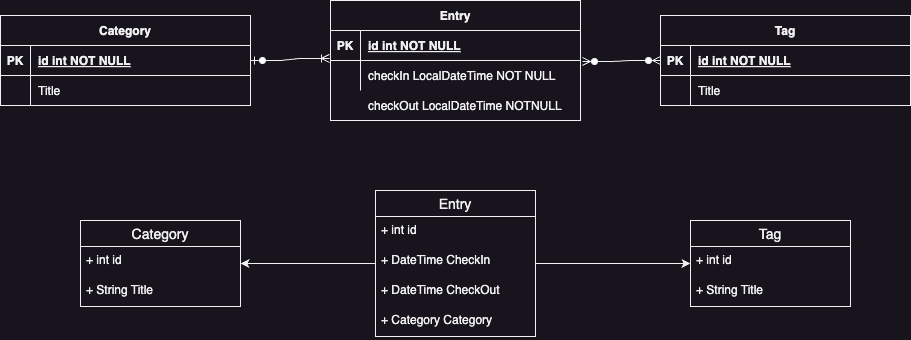

The diagram above was exported from draw.io. Its source (the exported page's mxGraphModel, read from the mxfile embedded in the PNG):
<mxGraphModel dx="2092" dy="907" grid="1" gridSize="10" guides="1" tooltips="1" connect="1" arrows="1" fold="1" page="1" pageScale="1" pageWidth="850" pageHeight="1100" math="0" shadow="0" extFonts="Permanent Marker^https://fonts.googleapis.com/css?family=Permanent+Marker">
  <root>
    <mxCell id="0" />
    <mxCell id="1" parent="0" />
    <mxCell id="C-vyLk0tnHw3VtMMgP7b-23" value="Entry" style="shape=table;startSize=30;container=1;collapsible=1;childLayout=tableLayout;fixedRows=1;rowLines=0;fontStyle=1;align=center;resizeLast=1;" parent="1" vertex="1">
      <mxGeometry x="300" y="230" width="250" height="120" as="geometry" />
    </mxCell>
    <mxCell id="C-vyLk0tnHw3VtMMgP7b-24" value="" style="shape=partialRectangle;collapsible=0;dropTarget=0;pointerEvents=0;fillColor=none;points=[[0,0.5],[1,0.5]];portConstraint=eastwest;top=0;left=0;right=0;bottom=1;" parent="C-vyLk0tnHw3VtMMgP7b-23" vertex="1">
      <mxGeometry y="30" width="250" height="30" as="geometry" />
    </mxCell>
    <mxCell id="C-vyLk0tnHw3VtMMgP7b-25" value="PK" style="shape=partialRectangle;overflow=hidden;connectable=0;fillColor=none;top=0;left=0;bottom=0;right=0;fontStyle=1;" parent="C-vyLk0tnHw3VtMMgP7b-24" vertex="1">
      <mxGeometry width="30" height="30" as="geometry">
        <mxRectangle width="30" height="30" as="alternateBounds" />
      </mxGeometry>
    </mxCell>
    <mxCell id="C-vyLk0tnHw3VtMMgP7b-26" value="id int NOT NULL" style="shape=partialRectangle;overflow=hidden;connectable=0;fillColor=none;top=0;left=0;bottom=0;right=0;align=left;spacingLeft=6;fontStyle=5;" parent="C-vyLk0tnHw3VtMMgP7b-24" vertex="1">
      <mxGeometry x="30" width="220" height="30" as="geometry">
        <mxRectangle width="220" height="30" as="alternateBounds" />
      </mxGeometry>
    </mxCell>
    <mxCell id="C-vyLk0tnHw3VtMMgP7b-27" value="" style="shape=partialRectangle;collapsible=0;dropTarget=0;pointerEvents=0;fillColor=none;points=[[0,0.5],[1,0.5]];portConstraint=eastwest;top=0;left=0;right=0;bottom=0;" parent="C-vyLk0tnHw3VtMMgP7b-23" vertex="1">
      <mxGeometry y="60" width="250" height="30" as="geometry" />
    </mxCell>
    <mxCell id="C-vyLk0tnHw3VtMMgP7b-28" value="" style="shape=partialRectangle;overflow=hidden;connectable=0;fillColor=none;top=0;left=0;bottom=0;right=0;" parent="C-vyLk0tnHw3VtMMgP7b-27" vertex="1">
      <mxGeometry width="30" height="30" as="geometry">
        <mxRectangle width="30" height="30" as="alternateBounds" />
      </mxGeometry>
    </mxCell>
    <mxCell id="C-vyLk0tnHw3VtMMgP7b-29" value="checkIn LocalDateTime NOT NULL" style="shape=partialRectangle;overflow=hidden;connectable=0;fillColor=none;top=0;left=0;bottom=0;right=0;align=left;spacingLeft=6;" parent="C-vyLk0tnHw3VtMMgP7b-27" vertex="1">
      <mxGeometry x="30" width="220" height="30" as="geometry">
        <mxRectangle width="220" height="30" as="alternateBounds" />
      </mxGeometry>
    </mxCell>
    <mxCell id="1YEKflbIcla6c2pt0c65-1" value="checkOut LocalDateTime NOTNULL" style="shape=partialRectangle;overflow=hidden;connectable=0;fillColor=none;top=0;left=0;bottom=0;right=0;align=left;spacingLeft=6;" vertex="1" parent="1">
      <mxGeometry x="330" y="320" width="220" height="30" as="geometry">
        <mxRectangle width="220" height="30" as="alternateBounds" />
      </mxGeometry>
    </mxCell>
    <mxCell id="1YEKflbIcla6c2pt0c65-2" value="Tag" style="shape=table;startSize=30;container=1;collapsible=1;childLayout=tableLayout;fixedRows=1;rowLines=0;fontStyle=1;align=center;resizeLast=1;" vertex="1" parent="1">
      <mxGeometry x="630" y="245" width="250" height="90" as="geometry" />
    </mxCell>
    <mxCell id="1YEKflbIcla6c2pt0c65-3" value="" style="shape=partialRectangle;collapsible=0;dropTarget=0;pointerEvents=0;fillColor=none;points=[[0,0.5],[1,0.5]];portConstraint=eastwest;top=0;left=0;right=0;bottom=1;" vertex="1" parent="1YEKflbIcla6c2pt0c65-2">
      <mxGeometry y="30" width="250" height="30" as="geometry" />
    </mxCell>
    <mxCell id="1YEKflbIcla6c2pt0c65-4" value="PK" style="shape=partialRectangle;overflow=hidden;connectable=0;fillColor=none;top=0;left=0;bottom=0;right=0;fontStyle=1;" vertex="1" parent="1YEKflbIcla6c2pt0c65-3">
      <mxGeometry width="30" height="30" as="geometry">
        <mxRectangle width="30" height="30" as="alternateBounds" />
      </mxGeometry>
    </mxCell>
    <mxCell id="1YEKflbIcla6c2pt0c65-5" value="id int NOT NULL" style="shape=partialRectangle;overflow=hidden;connectable=0;fillColor=none;top=0;left=0;bottom=0;right=0;align=left;spacingLeft=6;fontStyle=5;" vertex="1" parent="1YEKflbIcla6c2pt0c65-3">
      <mxGeometry x="30" width="220" height="30" as="geometry">
        <mxRectangle width="220" height="30" as="alternateBounds" />
      </mxGeometry>
    </mxCell>
    <mxCell id="1YEKflbIcla6c2pt0c65-6" value="" style="shape=partialRectangle;collapsible=0;dropTarget=0;pointerEvents=0;fillColor=none;points=[[0,0.5],[1,0.5]];portConstraint=eastwest;top=0;left=0;right=0;bottom=0;" vertex="1" parent="1YEKflbIcla6c2pt0c65-2">
      <mxGeometry y="60" width="250" height="30" as="geometry" />
    </mxCell>
    <mxCell id="1YEKflbIcla6c2pt0c65-7" value="" style="shape=partialRectangle;overflow=hidden;connectable=0;fillColor=none;top=0;left=0;bottom=0;right=0;" vertex="1" parent="1YEKflbIcla6c2pt0c65-6">
      <mxGeometry width="30" height="30" as="geometry">
        <mxRectangle width="30" height="30" as="alternateBounds" />
      </mxGeometry>
    </mxCell>
    <mxCell id="1YEKflbIcla6c2pt0c65-8" value="Title" style="shape=partialRectangle;overflow=hidden;connectable=0;fillColor=none;top=0;left=0;bottom=0;right=0;align=left;spacingLeft=6;" vertex="1" parent="1YEKflbIcla6c2pt0c65-6">
      <mxGeometry x="30" width="220" height="30" as="geometry">
        <mxRectangle width="220" height="30" as="alternateBounds" />
      </mxGeometry>
    </mxCell>
    <mxCell id="1YEKflbIcla6c2pt0c65-13" value="Category" style="shape=table;startSize=30;container=1;collapsible=1;childLayout=tableLayout;fixedRows=1;rowLines=0;fontStyle=1;align=center;resizeLast=1;" vertex="1" parent="1">
      <mxGeometry x="-30" y="245" width="250" height="90" as="geometry" />
    </mxCell>
    <mxCell id="1YEKflbIcla6c2pt0c65-14" value="" style="shape=partialRectangle;collapsible=0;dropTarget=0;pointerEvents=0;fillColor=none;points=[[0,0.5],[1,0.5]];portConstraint=eastwest;top=0;left=0;right=0;bottom=1;" vertex="1" parent="1YEKflbIcla6c2pt0c65-13">
      <mxGeometry y="30" width="250" height="30" as="geometry" />
    </mxCell>
    <mxCell id="1YEKflbIcla6c2pt0c65-15" value="PK" style="shape=partialRectangle;overflow=hidden;connectable=0;fillColor=none;top=0;left=0;bottom=0;right=0;fontStyle=1;" vertex="1" parent="1YEKflbIcla6c2pt0c65-14">
      <mxGeometry width="30" height="30" as="geometry">
        <mxRectangle width="30" height="30" as="alternateBounds" />
      </mxGeometry>
    </mxCell>
    <mxCell id="1YEKflbIcla6c2pt0c65-16" value="id int NOT NULL" style="shape=partialRectangle;overflow=hidden;connectable=0;fillColor=none;top=0;left=0;bottom=0;right=0;align=left;spacingLeft=6;fontStyle=5;" vertex="1" parent="1YEKflbIcla6c2pt0c65-14">
      <mxGeometry x="30" width="220" height="30" as="geometry">
        <mxRectangle width="220" height="30" as="alternateBounds" />
      </mxGeometry>
    </mxCell>
    <mxCell id="1YEKflbIcla6c2pt0c65-17" value="" style="shape=partialRectangle;collapsible=0;dropTarget=0;pointerEvents=0;fillColor=none;points=[[0,0.5],[1,0.5]];portConstraint=eastwest;top=0;left=0;right=0;bottom=0;" vertex="1" parent="1YEKflbIcla6c2pt0c65-13">
      <mxGeometry y="60" width="250" height="30" as="geometry" />
    </mxCell>
    <mxCell id="1YEKflbIcla6c2pt0c65-18" value="" style="shape=partialRectangle;overflow=hidden;connectable=0;fillColor=none;top=0;left=0;bottom=0;right=0;" vertex="1" parent="1YEKflbIcla6c2pt0c65-17">
      <mxGeometry width="30" height="30" as="geometry">
        <mxRectangle width="30" height="30" as="alternateBounds" />
      </mxGeometry>
    </mxCell>
    <mxCell id="1YEKflbIcla6c2pt0c65-19" value="Title" style="shape=partialRectangle;overflow=hidden;connectable=0;fillColor=none;top=0;left=0;bottom=0;right=0;align=left;spacingLeft=6;" vertex="1" parent="1YEKflbIcla6c2pt0c65-17">
      <mxGeometry x="30" width="220" height="30" as="geometry">
        <mxRectangle width="220" height="30" as="alternateBounds" />
      </mxGeometry>
    </mxCell>
    <mxCell id="1YEKflbIcla6c2pt0c65-34" value="" style="edgeStyle=orthogonalEdgeStyle;rounded=0;orthogonalLoop=1;jettySize=auto;html=1;" edge="1" parent="1" source="1YEKflbIcla6c2pt0c65-24" target="1YEKflbIcla6c2pt0c65-29">
      <mxGeometry relative="1" as="geometry" />
    </mxCell>
    <mxCell id="1YEKflbIcla6c2pt0c65-40" value="" style="edgeStyle=orthogonalEdgeStyle;rounded=0;orthogonalLoop=1;jettySize=auto;html=1;" edge="1" parent="1" source="1YEKflbIcla6c2pt0c65-24" target="1YEKflbIcla6c2pt0c65-35">
      <mxGeometry relative="1" as="geometry" />
    </mxCell>
    <mxCell id="1YEKflbIcla6c2pt0c65-24" value="Entry" style="swimlane;fontStyle=0;childLayout=stackLayout;horizontal=1;startSize=26;horizontalStack=0;resizeParent=1;resizeParentMax=0;resizeLast=0;collapsible=1;marginBottom=0;align=center;fontSize=14;" vertex="1" parent="1">
      <mxGeometry x="345" y="420" width="160" height="146" as="geometry" />
    </mxCell>
    <mxCell id="1YEKflbIcla6c2pt0c65-25" value="+ int id" style="text;strokeColor=none;fillColor=none;spacingLeft=4;spacingRight=4;overflow=hidden;rotatable=0;points=[[0,0.5],[1,0.5]];portConstraint=eastwest;fontSize=12;whiteSpace=wrap;html=1;" vertex="1" parent="1YEKflbIcla6c2pt0c65-24">
      <mxGeometry y="26" width="160" height="30" as="geometry" />
    </mxCell>
    <mxCell id="1YEKflbIcla6c2pt0c65-26" value="+ DateTime CheckIn" style="text;strokeColor=none;fillColor=none;spacingLeft=4;spacingRight=4;overflow=hidden;rotatable=0;points=[[0,0.5],[1,0.5]];portConstraint=eastwest;fontSize=12;whiteSpace=wrap;html=1;" vertex="1" parent="1YEKflbIcla6c2pt0c65-24">
      <mxGeometry y="56" width="160" height="30" as="geometry" />
    </mxCell>
    <mxCell id="1YEKflbIcla6c2pt0c65-28" value="+ DateTime CheckOut" style="text;strokeColor=none;fillColor=none;spacingLeft=4;spacingRight=4;overflow=hidden;rotatable=0;points=[[0,0.5],[1,0.5]];portConstraint=eastwest;fontSize=12;whiteSpace=wrap;html=1;" vertex="1" parent="1YEKflbIcla6c2pt0c65-24">
      <mxGeometry y="86" width="160" height="30" as="geometry" />
    </mxCell>
    <mxCell id="1YEKflbIcla6c2pt0c65-27" value="+ Category Category" style="text;strokeColor=none;fillColor=none;spacingLeft=4;spacingRight=4;overflow=hidden;rotatable=0;points=[[0,0.5],[1,0.5]];portConstraint=eastwest;fontSize=12;whiteSpace=wrap;html=1;" vertex="1" parent="1YEKflbIcla6c2pt0c65-24">
      <mxGeometry y="116" width="160" height="30" as="geometry" />
    </mxCell>
    <mxCell id="1YEKflbIcla6c2pt0c65-29" value="Tag" style="swimlane;fontStyle=0;childLayout=stackLayout;horizontal=1;startSize=26;horizontalStack=0;resizeParent=1;resizeParentMax=0;resizeLast=0;collapsible=1;marginBottom=0;align=center;fontSize=14;" vertex="1" parent="1">
      <mxGeometry x="660" y="450" width="160" height="86" as="geometry" />
    </mxCell>
    <mxCell id="1YEKflbIcla6c2pt0c65-30" value="+ int id" style="text;strokeColor=none;fillColor=none;spacingLeft=4;spacingRight=4;overflow=hidden;rotatable=0;points=[[0,0.5],[1,0.5]];portConstraint=eastwest;fontSize=12;whiteSpace=wrap;html=1;" vertex="1" parent="1YEKflbIcla6c2pt0c65-29">
      <mxGeometry y="26" width="160" height="30" as="geometry" />
    </mxCell>
    <mxCell id="1YEKflbIcla6c2pt0c65-31" value="+ String Title" style="text;strokeColor=none;fillColor=none;spacingLeft=4;spacingRight=4;overflow=hidden;rotatable=0;points=[[0,0.5],[1,0.5]];portConstraint=eastwest;fontSize=12;whiteSpace=wrap;html=1;" vertex="1" parent="1YEKflbIcla6c2pt0c65-29">
      <mxGeometry y="56" width="160" height="30" as="geometry" />
    </mxCell>
    <mxCell id="1YEKflbIcla6c2pt0c65-35" value="Category" style="swimlane;fontStyle=0;childLayout=stackLayout;horizontal=1;startSize=26;horizontalStack=0;resizeParent=1;resizeParentMax=0;resizeLast=0;collapsible=1;marginBottom=0;align=center;fontSize=14;" vertex="1" parent="1">
      <mxGeometry x="50" y="450" width="160" height="86" as="geometry" />
    </mxCell>
    <mxCell id="1YEKflbIcla6c2pt0c65-36" value="+ int id" style="text;strokeColor=none;fillColor=none;spacingLeft=4;spacingRight=4;overflow=hidden;rotatable=0;points=[[0,0.5],[1,0.5]];portConstraint=eastwest;fontSize=12;whiteSpace=wrap;html=1;" vertex="1" parent="1YEKflbIcla6c2pt0c65-35">
      <mxGeometry y="26" width="160" height="30" as="geometry" />
    </mxCell>
    <mxCell id="1YEKflbIcla6c2pt0c65-37" value="+ String Title" style="text;strokeColor=none;fillColor=none;spacingLeft=4;spacingRight=4;overflow=hidden;rotatable=0;points=[[0,0.5],[1,0.5]];portConstraint=eastwest;fontSize=12;whiteSpace=wrap;html=1;" vertex="1" parent="1YEKflbIcla6c2pt0c65-35">
      <mxGeometry y="56" width="160" height="30" as="geometry" />
    </mxCell>
    <mxCell id="1YEKflbIcla6c2pt0c65-41" value="" style="edgeStyle=entityRelationEdgeStyle;fontSize=12;html=1;endArrow=ERoneToMany;startArrow=ERzeroToOne;rounded=0;exitX=1;exitY=0.5;exitDx=0;exitDy=0;entryX=-0.004;entryY=-0.067;entryDx=0;entryDy=0;entryPerimeter=0;" edge="1" parent="1" source="1YEKflbIcla6c2pt0c65-14" target="C-vyLk0tnHw3VtMMgP7b-27">
      <mxGeometry width="100" height="100" relative="1" as="geometry">
        <mxPoint x="480" y="520" as="sourcePoint" />
        <mxPoint x="290" y="290" as="targetPoint" />
      </mxGeometry>
    </mxCell>
    <mxCell id="1YEKflbIcla6c2pt0c65-42" value="" style="edgeStyle=entityRelationEdgeStyle;fontSize=12;html=1;endArrow=ERzeroToMany;endFill=1;startArrow=ERzeroToMany;rounded=0;entryX=0;entryY=0.5;entryDx=0;entryDy=0;exitX=1.008;exitY=0.033;exitDx=0;exitDy=0;exitPerimeter=0;" edge="1" parent="1" source="C-vyLk0tnHw3VtMMgP7b-27" target="1YEKflbIcla6c2pt0c65-3">
      <mxGeometry width="100" height="100" relative="1" as="geometry">
        <mxPoint x="480" y="520" as="sourcePoint" />
        <mxPoint x="580" y="420" as="targetPoint" />
      </mxGeometry>
    </mxCell>
  </root>
</mxGraphModel>